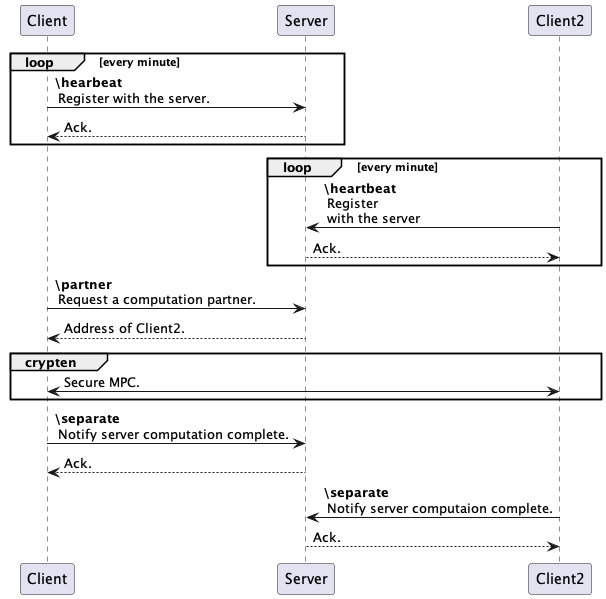

The diagram above was rendered by PlantUML. Its source (embedded in the PNG):
@startuml
loop every minute
Client -> Server: **\hearbeat** \n Register with the server.
Server --> Client: Ack.
end

loop every minute
Client2 -> Server: **\heartbeat** \n Register \n with the server
Server --> Client2: Ack.
end

Client -> Server: **\partner** \n Request a computation partner.
Client <-- Server: Address of Client2.

group crypten
Client <-> Client2: Secure MPC.
end

Client -> Server: **\separate** \n Notify server computation complete.
Server --> Client: Ack.

Client2 -> Server: **\separate** \n Notify server computaion complete.
Server --> Client2: Ack.
@enduml